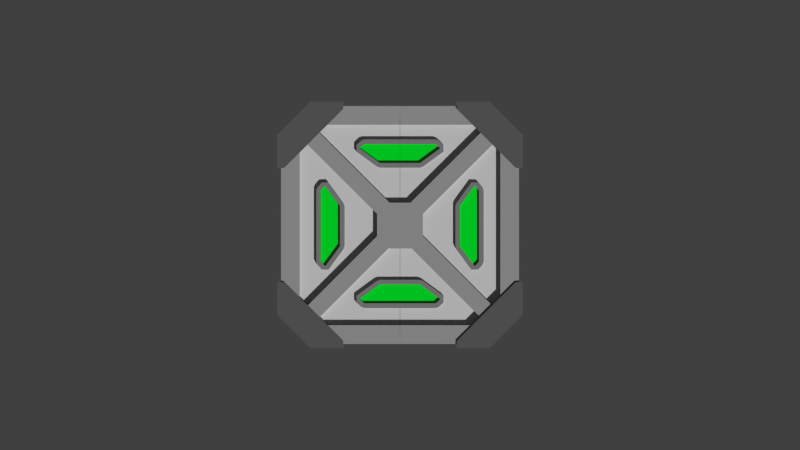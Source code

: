 # Source: crate.blend  (saved by Blender 2.74.0; exported with 4.5.12 LTS)
import bpy
from mathutils import Matrix  # noqa: F401  (used for matrix-valued properties, if any)

bpy.ops.wm.read_factory_settings(use_empty=True)
scene = bpy.context.scene
scene.name = 'Scene'

# ---- collections
col_collection_1 = bpy.data.collections.new('Collection 1'); scene.collection.children.link(col_collection_1)

# ---- materials (node trees are filled in below, after node groups)
mat_accent = bpy.data.materials.new('Accent')
mat_accent.alpha_threshold = 0.0
mat_accent.use_transparent_shadow = False
mat_accent.diffuse_color = (0.3264, 0.3264, 0.3264, 1.0)
mat_accent.roughness = 0.5
mat_glow = bpy.data.materials.new('Glow')
mat_glow.alpha_threshold = 0.0
mat_glow.use_transparent_shadow = False
mat_glow.diffuse_color = (0.0, 0.8, 0.02165, 1.0)
mat_glow.roughness = 0.5
mat_accent_001 = bpy.data.materials.new('Accent.001')
mat_accent_001.alpha_threshold = 0.0
mat_accent_001.use_transparent_shadow = False
mat_accent_001.diffuse_color = (0.2203, 0.2203, 0.2203, 1.0)
mat_accent_001.roughness = 0.5
mat_main = bpy.data.materials.new('Main')
mat_main.alpha_threshold = 0.0
mat_main.use_transparent_shadow = False
mat_main.diffuse_color = (0.1064, 0.1107, 0.1074, 1.0)
mat_main.roughness = 0.5
mat_main_001 = bpy.data.materials.new('Main.001')
mat_main_001.alpha_threshold = 0.0
mat_main_001.use_transparent_shadow = False
mat_main_001.diffuse_color = (0.6267, 0.6267, 0.6267, 1.0)
mat_main_001.roughness = 0.5

# ---- material node trees

# ---- world
world_world = bpy.data.worlds.new('World'); scene.world = world_world
world_world.color = (0.05088, 0.05088, 0.05088)
world_world.use_sun_shadow = False
world_world.sun_shadow_jitter_overblur = 0.0
world_world.cycles.sampling_method = 'MANUAL'
world_world.cycles.sample_map_resolution = 256

# ---- cameras
cam_camera = bpy.data.cameras.new('Camera')
cam_camera.type = 'ORTHO'
cam_camera.clip_end = 100.0
cam_camera.lens = 35.0
cam_camera.sensor_width = 32.0
cam_camera.sensor_height = 18.0
cam_camera.ortho_scale = 7.314
cam_camera.dof.focus_distance = 0.0
cam_camera.dof.aperture_fstop = 128.0

# ---- meshes
me_cube_006 = bpy.data.meshes.new('Cube.006')
me_cube_006.from_pydata([(-0.4519, -0.4519, -0.03186), (-0.4519, -0.4519, 0.03186), (-0.4519, 0.4519, -0.03186), (-0.4519, 0.4519, 0.03186), (0.4519, -0.4519, -0.03186), (0.4519, -0.4519, 0.03186), (0.4519, 0.4519, -0.03186), (0.4519, 0.4519, 0.03186)], [], [(1, 3, 2, 0), (3, 7, 6, 2), (7, 5, 4, 6), (5, 1, 0, 4), (0, 2, 6, 4), (5, 7, 3, 1)])
me_cube_006.materials.append(mat_accent)
me_cube_006.use_remesh_preserve_volume = False
me_cube_006.use_remesh_preserve_attributes = False
me_cube_006.use_mirror_vertex_groups = False
me_cube_006.update()
me_cube_005 = bpy.data.meshes.new('Cube.005')
me_cube_005.from_pydata([(-0.7979, -0.4409, 0.878), (-0.7979, -0.4409, 0.9773), (-0.7979, 0.4195, 0.878), (-0.7979, 0.4195, 0.9773), (-0.8426, -0.3911, 0.878), (-0.8426, 0.3697, 0.878), (-0.8426, -0.3911, 0.9773), (-0.8426, 0.3697, 0.9773), (-0.6411, -0.2258, 0.9773), (-0.6411, -0.2258, 0.878), (-0.6411, 0.2044, 0.9773), (-0.6411, 0.2044, 0.878), (-0.8926, -0.3911, 0.878), (-0.8926, 0.3697, 0.878), (-0.8926, -0.3911, 0.9773), (-0.8926, 0.3697, 0.9773), (-0.8352, -0.4743, 0.9773), (-0.8352, -0.4743, 0.878), (-0.8798, -0.4244, 0.878), (-0.8798, -0.4244, 0.9773), (-0.6058, -0.2612, 0.9773), (-0.7626, -0.4763, 0.9773), (-0.7626, -0.4763, 0.878), (-0.6058, -0.2612, 0.878), (-0.5911, 0.2044, 0.9773), (-0.5911, -0.2258, 0.9773), (-0.5911, 0.2044, 0.878), (-0.5911, -0.2258, 0.878), (-0.7626, 0.4549, 0.9773), (-0.7626, 0.4549, 0.878), (-0.6058, 0.2398, 0.878), (-0.6058, 0.2398, 0.9773), (-0.8798, 0.403, 0.878), (-0.8352, 0.4529, 0.878), (-0.8798, 0.403, 0.9773), (-0.8352, 0.4529, 0.9773), (-0.6411, -0.2258, 0.9533), (-0.7979, -0.4409, 0.9533), (-0.8426, 0.3697, 0.9533), (-0.7979, 0.4195, 0.9533), (-0.8426, -0.3911, 0.9533), (-0.6411, 0.2044, 0.9533), (-0.8426, -0.01071, 0.878), (-0.8426, -0.01071, 0.9773), (-0.6411, -0.01071, 0.9773), (-0.6411, -0.01071, 0.878), (-0.8926, -0.01071, 0.878), (-0.8926, -0.01071, 0.9773), (-0.5911, -0.01071, 0.9773), (-0.5911, -0.01071, 0.878), (-0.8426, -0.01071, 0.9533), (-0.6411, -0.01071, 0.9533), (-0.43, -0.7907, 0.878), (-0.43, -0.7907, 0.9773), (-0.3801, -0.8353, 0.878), (-0.3801, -0.8353, 0.9773), (-0.2149, -0.6339, 0.9773), (-0.2149, -0.6339, 0.878), (-0.3801, -0.8853, 0.878), (-0.3801, -0.8853, 0.9773), (-0.2149, -0.5839, 0.9773), (-0.2149, -0.5839, 0.878), (-0.4653, -0.7553, 0.9773), (-0.4653, -0.7553, 0.878), (-0.2502, -0.5985, 0.878), (-0.2502, -0.5985, 0.9773), (-0.4134, -0.8726, 0.878), (-0.4633, -0.8279, 0.878), (-0.4134, -0.8726, 0.9773), (-0.4633, -0.8279, 0.9773), (-0.3801, -0.8353, 0.9533), (-0.43, -0.7907, 0.9533), (-0.2149, -0.6339, 0.9533), (0.0002653, -0.8353, 0.878), (0.0002653, -0.8353, 0.9773), (0.0002655, -0.6339, 0.9773), (0.0002655, -0.6339, 0.878), (0.0002653, -0.8853, 0.878), (0.0002653, -0.8853, 0.9773), (0.0002655, -0.5839, 0.9773), (0.0002655, -0.5839, 0.878), (0.0002653, -0.8353, 0.9533), (0.0002655, -0.6339, 0.9533), (-0.4295, 0.8186, 0.878), (-0.4295, 0.8186, 0.9773), (-0.3796, 0.8632, 0.878), (-0.3796, 0.8632, 0.9773), (-0.2144, 0.6618, 0.9773), (-0.2144, 0.6618, 0.878), (-0.3796, 0.9132, 0.878), (-0.3796, 0.9132, 0.9773), (-0.4629, 0.8558, 0.9773), (-0.4629, 0.8558, 0.878), (-0.413, 0.9005, 0.878), (-0.413, 0.9005, 0.9773), (-0.2498, 0.6264, 0.9773), (-0.4649, 0.7832, 0.9773), (-0.4649, 0.7832, 0.878), (-0.2498, 0.6264, 0.878), (-0.2144, 0.6118, 0.9773), (-0.2144, 0.6118, 0.878), (-0.2144, 0.6618, 0.9533), (-0.4295, 0.8186, 0.9533), (-0.3796, 0.8632, 0.9533), (0.0007151, 0.8632, 0.878), (0.0007151, 0.8632, 0.9773), (0.0007148, 0.6618, 0.9773), (0.0007148, 0.6618, 0.878), (0.0007152, 0.9132, 0.878), (0.0007152, 0.9132, 0.9773), (0.0007148, 0.6118, 0.9773), (0.0007148, 0.6118, 0.878), (0.0007151, 0.8632, 0.9533), (0.0007148, 0.6618, 0.9533)], [], [(45, 42, 5, 2, 11), (44, 10, 41, 51), (46, 47, 15, 13), (43, 7, 15, 47), (42, 4, 12, 46), (17, 16, 19, 18), (1, 6, 19, 16), (4, 0, 17, 18), (20, 21, 22, 23), (0, 9, 23, 22), (8, 1, 21, 20), (48, 25, 27, 49), (45, 11, 26, 49), (44, 8, 25, 48), (28, 31, 30, 29), (3, 10, 31, 28), (11, 2, 29, 30), (32, 34, 35, 33), (7, 3, 35, 34), (2, 5, 32, 33), (17, 22, 21, 16), (1, 16, 21), (0, 22, 17), (6, 14, 19), (4, 18, 12), (12, 18, 19, 14), (5, 13, 32), (13, 15, 34, 32), (7, 34, 15), (3, 28, 35), (29, 33, 35, 28), (29, 2, 33), (10, 24, 31), (26, 11, 30), (26, 30, 31, 24), (23, 27, 25, 20), (9, 27, 23), (8, 20, 25), (51, 50, 40, 37, 36), (10, 3, 39, 41), (43, 6, 40, 50), (6, 1, 37, 40), (3, 7, 38, 39), (1, 8, 36, 37), (7, 43, 50, 38), (41, 39, 38, 50, 51), (10, 44, 48, 24), (9, 45, 49, 27), (24, 48, 49, 26), (5, 42, 46, 13), (6, 43, 47, 14), (12, 14, 47, 46), (8, 44, 51, 36), (9, 0, 4, 42, 45), (76, 73, 54, 52, 57), (75, 56, 72, 82), (77, 78, 59, 58), (74, 55, 59, 78), (76, 57, 61, 80), (62, 65, 64, 63), (53, 56, 65, 62), (57, 52, 63, 64), (66, 68, 69, 67), (55, 53, 69, 68), (52, 54, 66, 67), (54, 58, 66), (58, 59, 68, 66), (55, 68, 59), (53, 62, 69), (63, 67, 69, 62), (63, 52, 67), (56, 60, 65), (61, 57, 64), (61, 64, 65, 60), (56, 53, 71, 72), (53, 55, 70, 71), (55, 74, 81, 70), (72, 71, 70, 81, 82), (56, 75, 79, 60), (60, 79, 80, 61), (54, 73, 77, 58), (104, 85, 89, 108), (92, 91, 94, 93), (84, 86, 94, 91), (85, 83, 92, 93), (95, 96, 97, 98), (83, 88, 98, 97), (87, 84, 96, 95), (110, 99, 100, 111), (106, 87, 99, 110), (92, 97, 96, 91), (84, 91, 96), (83, 97, 92), (86, 90, 94), (85, 93, 89), (89, 93, 94, 90), (98, 100, 99, 95), (88, 100, 98), (87, 95, 99), (113, 112, 103, 102, 101), (105, 86, 103, 112), (86, 84, 102, 103), (84, 87, 101, 102), (88, 107, 111, 100), (86, 105, 109, 90), (89, 90, 109, 108), (87, 106, 113, 101), (88, 83, 85, 104, 107)])
me_cube_005.polygons.foreach_set('material_index', [0, 1, 1, 1, 1, 1, 1, 1, 1, 1, 1, 1, 1, 1, 1, 1, 1, 1, 1, 1, 1, 1, 1, 1, 1, 1, 1, 1, 1, 1, 1, 1, 1, 1, 1, 1, 1, 1, 0, 1, 1, 1, 1, 1, 1, 0, 1, 1, 1, 1, 1, 1, 1, 0, 0, 1, 1, 1, 1, 1, 1, 1, 1, 1, 1, 1, 1, 1, 1, 1, 1, 1, 1, 1, 1, 1, 1, 0, 1, 1, 1, 1, 1, 1, 1, 1, 1, 1, 1, 1, 1, 1, 1, 1, 1, 1, 1, 1, 1, 0, 1, 1, 1, 1, 1, 1, 1, 0])
me_cube_005.materials.append(mat_glow)
me_cube_005.materials.append(mat_accent_001)
me_cube_005.use_remesh_preserve_volume = False
me_cube_005.use_remesh_preserve_attributes = False
me_cube_005.use_mirror_vertex_groups = False
me_cube_005.update()
me_cube_004 = bpy.data.meshes.new('Cube.004')
me_cube_004.from_pydata([(-0.3507, -0.3507, 1.773), (-0.3507, -0.3507, 2.153), (-0.3507, 0.3507, 1.773), (-0.3507, 0.3507, 2.153), (-0.3507, -0.1169, 2.153), (-0.3507, 0.1169, 2.153), (-0.3507, 0.1169, 1.773), (-0.3507, -0.1169, 1.773), (-1.833, -2.068, 1.773), (-1.792, 2.02, 2.153), (-2.026, 1.786, 1.773), (-2.067, -1.835, 2.153), (-0.1169, 0.3507, 2.153), (-1.833, -2.068, 2.153), (-1.792, 2.02, 1.773), (-0.1169, 0.3507, 1.773), (-2.067, -1.835, 1.773), (-0.1169, -0.3507, 2.153), (-0.1169, -0.3507, 1.773), (-2.026, 2.02, 1.773), (-2.026, 2.02, 2.153), (-0.1169, -0.1169, 2.153), (-2.026, 1.786, 2.153), (-0.1169, 0.1169, 2.153), (-0.1169, -0.1169, 1.773), (-2.067, -2.068, 2.153), (-0.1169, 0.1169, 1.773), (-2.067, -2.068, 1.773), (0.0, 0.3507, 2.153), (0.0, 0.3507, 1.773), (0.0, -0.3507, 2.153), (0.0, -0.3507, 1.773), (0.0, -0.1169, 2.153), (0.0, 0.1169, 2.153), (0.0, -0.1169, 1.773), (0.0, 0.1169, 1.773)], [], [(3, 12, 9, 20), (0, 18, 8, 27), (23, 12, 3, 5), (17, 21, 4, 1), (21, 23, 5, 4), (17, 1, 25, 13), (15, 2, 19, 14), (18, 17, 13, 8), (4, 5, 6, 7), (7, 6, 26, 24), (22, 20, 19, 10), (0, 7, 24, 18), (25, 11, 16, 27), (7, 0, 27, 16), (32, 33, 23, 21), (30, 32, 21, 17), (5, 3, 20, 22), (33, 28, 12, 23), (6, 2, 15, 26), (4, 7, 16, 11), (30, 17, 18, 31), (12, 15, 14, 9), (2, 6, 10, 19), (12, 28, 29, 15), (20, 9, 14, 19), (26, 15, 29, 35), (1, 4, 11, 25), (6, 5, 22, 10), (13, 25, 27, 8), (18, 24, 34, 31), (24, 26, 35, 34)])
me_cube_004.materials.append(mat_accent)
me_cube_004.use_remesh_preserve_volume = False
me_cube_004.use_remesh_preserve_attributes = False
me_cube_004.use_mirror_vertex_groups = False
me_cube_004.update()
me_cube_003 = bpy.data.meshes.new('Cube.003')
me_cube_003.from_pydata([(-1.124, -0.5188, 0.4061), (-1.124, -0.5188, 1.015), (-0.5157, -1.127, 0.4061), (-0.5157, -1.127, 1.015), (-1.057, -0.5225, 0.4061), (-0.5194, -1.06, 0.4061), (-1.057, -0.5225, 1.015), (-0.5194, -1.06, 1.015), (-0.5157, 1.128, 0.4061), (-0.5157, 1.128, 1.015), (-1.124, 0.5197, 0.4061), (-1.124, 0.5197, 1.015), (-0.5194, 1.061, 0.4061), (-1.057, 0.5234, 0.4061), (-0.5194, 1.061, 1.015), (-1.057, 0.5234, 1.015), (-1.124, -0.8231, 1.015), (-1.124, -0.8231, 0.4061), (-0.8199, -1.127, 1.015), (-0.8199, -1.127, 0.4061), (-0.8199, 1.128, 1.015), (-0.8199, 1.128, 0.4061), (-1.124, 0.8239, 1.015), (-1.124, 0.8239, 0.4061)], [], [(16, 1, 0, 17), (17, 0, 4, 5, 2, 19), (18, 3, 7, 6, 1, 16), (5, 7, 3, 2), (0, 1, 6, 4), (4, 6, 7, 5), (20, 9, 8, 21), (21, 8, 12, 13, 10, 23), (22, 11, 15, 14, 9, 20), (13, 15, 11, 10), (8, 9, 14, 12), (12, 14, 15, 13), (22, 20, 21, 23), (11, 22, 23, 10), (18, 16, 17, 19), (3, 18, 19, 2)])
me_cube_003.materials.append(mat_main)
me_cube_003.use_remesh_preserve_volume = False
me_cube_003.use_remesh_preserve_attributes = False
me_cube_003.use_mirror_vertex_groups = False
me_cube_003.update()
me_cube_002 = bpy.data.meshes.new('Cube.002')
me_cube_002.from_pydata([(-0.9521, -0.951, -1.0), (-0.9442, 0.9455, 1.0), (-0.9521, -0.951, 1.0), (-0.9442, 0.9455, -1.0), (0.0, 1.088, 1.0), (0.0, 1.088, -1.0), (0.0, -1.088, 1.0), (0.0, -1.088, -1.0), (-0.917, -0.9162, 1.0), (-0.917, 0.9162, 1.0), (0.001257, -0.9162, 1.0), (0.001257, 0.9162, 1.0), (-0.917, -0.9162, 0.9469), (-0.917, 0.9162, 0.9469), (0.001257, -0.9162, 0.9469), (0.001257, 0.9162, 0.9469), (-0.8181, -1.088, 1.0), (-0.8181, -1.088, -1.0), (-1.088, -0.8289, 1.0), (-1.088, -0.8289, -1.0), (-1.088, 0.81, 1.0), (-1.088, 0.81, -1.0), (-0.7733, 1.088, -1.0), (-0.7733, 1.088, 1.0)], [(5, 7)], [(19, 0, 2, 18), (21, 20, 1, 3), (17, 16, 2, 0), (23, 4, 5, 22), (2, 16, 8), (16, 6, 10, 8), (23, 1, 9), (14, 15, 13, 12), (11, 9, 13, 15), (8, 10, 14, 12), (9, 8, 12, 13), (6, 16, 17, 7), (18, 20, 21, 19), (8, 18, 2), (23, 22, 3, 1), (4, 23, 9, 11), (20, 18, 8, 9), (20, 9, 1)])
me_cube_002.polygons.foreach_set('material_index', [0, 1, 0, 0, 1, 1, 1, 0, 1, 1, 1, 0, 0, 1, 0, 1, 1, 1])
me_cube_002.materials.append(mat_main_001)
me_cube_002.materials.append(mat_accent)
me_cube_002.use_remesh_preserve_volume = False
me_cube_002.use_remesh_preserve_attributes = False
me_cube_002.use_mirror_vertex_groups = False
me_cube_002.update()

# ---- objects
ob_center_square = bpy.data.objects.new('Center Square', me_cube_006)
ob_glowing_accents = bpy.data.objects.new('Glowing Accents', me_cube_005)
ob_bracing = bpy.data.objects.new('Bracing', me_cube_004)
ob_corners = bpy.data.objects.new('Corners', me_cube_003)
ob_crate = bpy.data.objects.new('Crate', me_cube_002)
ob_camera = bpy.data.objects.new('Camera', cam_camera)

# ---- transforms, parenting, visibility, modifiers, constraints
ob_center_square.location = (-0.0007758, -0.00497, 0.9821)
ob_center_square.scale = (0.4631, 0.4631, 0.4631)
ob_center_square.lineart.crease_threshold = 0.0
ob_glowing_accents.location = (0.0, 0.0, 0.0)
ob_glowing_accents.scale = (0.8571, 0.8571, 1.0)
ob_glowing_accents.lineart.crease_threshold = 0.0
_m = ob_glowing_accents.modifiers.new('Mirror', 'MIRROR')
ob_bracing.location = (0.0, 0.0, 0.0)
ob_bracing.scale = (0.4631, 0.4631, 0.4631)
ob_bracing.lineart.crease_threshold = 0.0
_m = ob_bracing.modifiers.new('Mirror', 'MIRROR')
ob_corners.location = (0.0, 0.0, 0.0)
ob_corners.lineart.crease_threshold = 0.0
_m = ob_corners.modifiers.new('Mirror', 'MIRROR')
ob_crate.location = (0.0, 0.0, 0.0)
ob_crate.lineart.crease_threshold = 0.0
_m = ob_crate.modifiers.new('Mirror', 'MIRROR')
_m.use_clip = True
ob_camera.location = (0.0, 0.0, 8.213)
ob_camera.lock_rotations_4d = False
ob_camera.empty_display_type = 'ARROWS'
ob_camera.color = (0.0, 0.0, 0.0, 0.0)
ob_camera.display_type = 'WIRE'
ob_camera.lineart.crease_threshold = 0.0

# ---- collection membership
col_collection_1.objects.link(ob_center_square)
col_collection_1.objects.link(ob_glowing_accents)
col_collection_1.objects.link(ob_bracing)
col_collection_1.objects.link(ob_corners)
col_collection_1.objects.link(ob_crate)
col_collection_1.objects.link(ob_camera)

# ---- scene / render settings (as saved in the file)
scene.camera = ob_camera
scene.frame_start = 1; scene.frame_end = 250; scene.frame_set(1)
scene.render.engine = 'BLENDER_EEVEE_NEXT'
scene.render.resolution_percentage = 50
scene.render.dither_intensity = 0.0
scene.render.film_transparent = True
scene.cycles.use_denoising = False
scene.cycles.samples = 10
scene.cycles.sampling_pattern = 'TABULATED_SOBOL'
scene.cycles.light_sampling_threshold = 0.0
scene.cycles.use_adaptive_sampling = False
scene.cycles.use_light_tree = False
scene.cycles.blur_glossy = 0.0
scene.cycles.pixel_filter_type = 'GAUSSIAN'
scene.cycles.sample_clamp_indirect = 0.0
scene.view_settings.view_transform = 'Standard'
bpy.context.view_layer.update()

# ---- added for rendering (the .blend has no usable light): sun
light_auto_sun = bpy.data.lights.new('AutoSun', 'SUN')
light_auto_sun.energy = 3.0
light_auto_sun.angle = 0.0523599
ob_auto_sun = bpy.data.objects.new('AutoSun', light_auto_sun)
scene.collection.objects.link(ob_auto_sun)
ob_auto_sun.rotation_euler = (0.872665, 0.174533, 0.523599)
bpy.context.view_layer.update()
